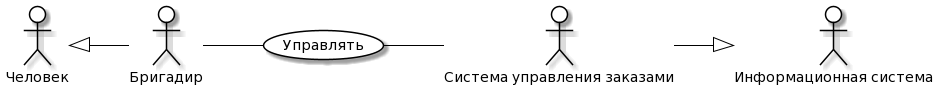

The diagram above was rendered by PlantUML. Its source (embedded in the PNG):
@startuml
skinparam actor {
	BackgroundColor White
	ArrowColor Black
	BorderColor Black
}
skinparam usecase {
	BackgroundColor White
	ArrowColor Black
	BorderColor Black
}
left to right direction
actor P0 as "Человек"
actor M0 as "Информационная система"
actor P as "Бригадир"
actor M as "Система управления заказами"
usecase A as "Управлять"
P -- (A)
(A) -- M
P0 <|-- P
M --|> M0
@enduml